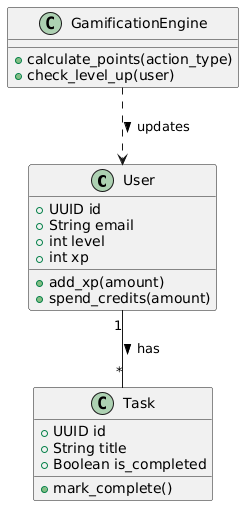

The diagram above was rendered by PlantUML. Its source (embedded in the PNG):
@startuml
class User {
  +UUID id
  +String email
  +int level
  +int xp
  +add_xp(amount)
  +spend_credits(amount)
}

class Task {
  +UUID id
  +String title
  +Boolean is_completed
  +mark_complete()
}

class GamificationEngine {
  +calculate_points(action_type)
  +check_level_up(user)
}

User "1" -- "*" Task : has >
GamificationEngine ..> User : updates >
@enduml